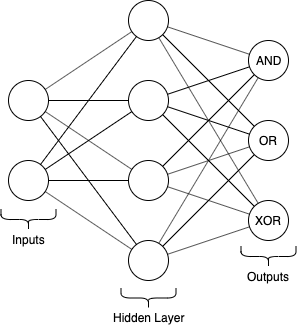

The diagram above was exported from draw.io. Its source (the exported page's mxGraphModel, read from the mxfile embedded in the PNG):
<mxGraphModel dx="1466" dy="994" grid="1" gridSize="10" guides="1" tooltips="1" connect="1" arrows="1" fold="1" page="1" pageScale="1" pageWidth="827" pageHeight="1169" math="0" shadow="0">
  <root>
    <mxCell id="0" />
    <mxCell id="1" parent="0" />
    <mxCell id="2" value="" style="ellipse;whiteSpace=wrap;html=1;aspect=fixed;fillColor=none;" vertex="1" parent="1">
      <mxGeometry x="240" y="80" width="40" height="40" as="geometry" />
    </mxCell>
    <mxCell id="3" value="" style="ellipse;whiteSpace=wrap;html=1;aspect=fixed;fillColor=none;" vertex="1" parent="1">
      <mxGeometry x="240" y="160" width="40" height="40" as="geometry" />
    </mxCell>
    <mxCell id="4" value="" style="ellipse;whiteSpace=wrap;html=1;aspect=fixed;fillColor=none;" vertex="1" parent="1">
      <mxGeometry x="240" y="240" width="40" height="40" as="geometry" />
    </mxCell>
    <mxCell id="5" value="" style="ellipse;whiteSpace=wrap;html=1;aspect=fixed;fillColor=none;" vertex="1" parent="1">
      <mxGeometry x="240" y="320" width="40" height="40" as="geometry" />
    </mxCell>
    <mxCell id="6" value="" style="ellipse;whiteSpace=wrap;html=1;aspect=fixed;fillColor=none;" vertex="1" parent="1">
      <mxGeometry x="360" y="120" width="40" height="40" as="geometry" />
    </mxCell>
    <mxCell id="7" value="" style="ellipse;whiteSpace=wrap;html=1;aspect=fixed;fillColor=none;" vertex="1" parent="1">
      <mxGeometry x="360" y="200" width="40" height="40" as="geometry" />
    </mxCell>
    <mxCell id="8" value="" style="ellipse;whiteSpace=wrap;html=1;aspect=fixed;fillColor=none;" vertex="1" parent="1">
      <mxGeometry x="360" y="280" width="40" height="40" as="geometry" />
    </mxCell>
    <mxCell id="9" value="" style="ellipse;whiteSpace=wrap;html=1;aspect=fixed;fillColor=none;" vertex="1" parent="1">
      <mxGeometry x="120" y="160" width="40" height="40" as="geometry" />
    </mxCell>
    <mxCell id="10" value="" style="ellipse;whiteSpace=wrap;html=1;aspect=fixed;fillColor=none;" vertex="1" parent="1">
      <mxGeometry x="120" y="240" width="40" height="40" as="geometry" />
    </mxCell>
    <mxCell id="11" value="" style="endArrow=none;html=1;" edge="1" source="9" target="2" parent="1">
      <mxGeometry width="50" height="50" relative="1" as="geometry">
        <mxPoint x="120" y="430" as="sourcePoint" />
        <mxPoint x="170" y="380" as="targetPoint" />
      </mxGeometry>
    </mxCell>
    <mxCell id="12" value="" style="endArrow=none;html=1;" edge="1" source="9" target="3" parent="1">
      <mxGeometry width="50" height="50" relative="1" as="geometry">
        <mxPoint x="166.69069800777584" y="178.98089840263344" as="sourcePoint" />
        <mxPoint x="253.35899411325295" y="121.09400392449788" as="targetPoint" />
      </mxGeometry>
    </mxCell>
    <mxCell id="13" value="" style="endArrow=none;html=1;" edge="1" source="9" target="4" parent="1">
      <mxGeometry width="50" height="50" relative="1" as="geometry">
        <mxPoint x="176.69069800777584" y="188.98089840263344" as="sourcePoint" />
        <mxPoint x="263.35899411325295" y="131.09400392449788" as="targetPoint" />
      </mxGeometry>
    </mxCell>
    <mxCell id="14" value="" style="endArrow=none;html=1;" edge="1" source="9" target="5" parent="1">
      <mxGeometry width="50" height="50" relative="1" as="geometry">
        <mxPoint x="186.69069800777584" y="198.98089840263344" as="sourcePoint" />
        <mxPoint x="273.35899411325295" y="141.09400392449788" as="targetPoint" />
      </mxGeometry>
    </mxCell>
    <mxCell id="15" value="" style="endArrow=none;html=1;" edge="1" source="10" target="2" parent="1">
      <mxGeometry width="50" height="50" relative="1" as="geometry">
        <mxPoint x="196.69069800777584" y="208.98089840263344" as="sourcePoint" />
        <mxPoint x="283.35899411325295" y="151.09400392449788" as="targetPoint" />
      </mxGeometry>
    </mxCell>
    <mxCell id="16" value="" style="endArrow=none;html=1;" edge="1" source="6" target="2" parent="1">
      <mxGeometry width="50" height="50" relative="1" as="geometry">
        <mxPoint x="206.69069800777584" y="218.98089840263344" as="sourcePoint" />
        <mxPoint x="293.35899411325295" y="161.09400392449788" as="targetPoint" />
      </mxGeometry>
    </mxCell>
    <mxCell id="17" value="" style="endArrow=none;html=1;" edge="1" source="10" target="3" parent="1">
      <mxGeometry width="50" height="50" relative="1" as="geometry">
        <mxPoint x="216.69069800777584" y="228.98089840263344" as="sourcePoint" />
        <mxPoint x="303.35899411325295" y="171.09400392449788" as="targetPoint" />
      </mxGeometry>
    </mxCell>
    <mxCell id="18" value="" style="endArrow=none;html=1;" edge="1" source="10" target="4" parent="1">
      <mxGeometry width="50" height="50" relative="1" as="geometry">
        <mxPoint x="226.69069800777584" y="238.98089840263344" as="sourcePoint" />
        <mxPoint x="313.35899411325295" y="181.09400392449788" as="targetPoint" />
      </mxGeometry>
    </mxCell>
    <mxCell id="19" value="" style="endArrow=none;html=1;" edge="1" source="10" target="5" parent="1">
      <mxGeometry width="50" height="50" relative="1" as="geometry">
        <mxPoint x="236.69069800777584" y="248.98089840263344" as="sourcePoint" />
        <mxPoint x="323.35899411325295" y="191.09400392449788" as="targetPoint" />
      </mxGeometry>
    </mxCell>
    <mxCell id="20" value="" style="endArrow=none;html=1;" edge="1" source="3" target="6" parent="1">
      <mxGeometry width="50" height="50" relative="1" as="geometry">
        <mxPoint x="246.69069800777584" y="258.98089840263344" as="sourcePoint" />
        <mxPoint x="333.35899411325295" y="201.09400392449788" as="targetPoint" />
      </mxGeometry>
    </mxCell>
    <mxCell id="21" value="" style="endArrow=none;html=1;" edge="1" source="4" target="6" parent="1">
      <mxGeometry width="50" height="50" relative="1" as="geometry">
        <mxPoint x="257" y="260" as="sourcePoint" />
        <mxPoint x="343.35899411325295" y="211.09400392449788" as="targetPoint" />
      </mxGeometry>
    </mxCell>
    <mxCell id="22" value="" style="endArrow=none;html=1;" edge="1" source="5" target="6" parent="1">
      <mxGeometry width="50" height="50" relative="1" as="geometry">
        <mxPoint x="266.69069800777584" y="278.98089840263344" as="sourcePoint" />
        <mxPoint x="353.35899411325295" y="221.09400392449788" as="targetPoint" />
      </mxGeometry>
    </mxCell>
    <mxCell id="23" value="" style="endArrow=none;html=1;" edge="1" source="2" target="7" parent="1">
      <mxGeometry width="50" height="50" relative="1" as="geometry">
        <mxPoint x="276.69069800777584" y="288.98089840263344" as="sourcePoint" />
        <mxPoint x="363.35899411325295" y="231.09400392449788" as="targetPoint" />
      </mxGeometry>
    </mxCell>
    <mxCell id="24" value="" style="endArrow=none;html=1;" edge="1" source="3" target="7" parent="1">
      <mxGeometry width="50" height="50" relative="1" as="geometry">
        <mxPoint x="286.69069800777584" y="298.98089840263344" as="sourcePoint" />
        <mxPoint x="373.35899411325295" y="241.09400392449788" as="targetPoint" />
      </mxGeometry>
    </mxCell>
    <mxCell id="25" value="" style="endArrow=none;html=1;" edge="1" source="4" target="7" parent="1">
      <mxGeometry width="50" height="50" relative="1" as="geometry">
        <mxPoint x="296.69069800777584" y="308.98089840263344" as="sourcePoint" />
        <mxPoint x="383.35899411325295" y="251.09400392449788" as="targetPoint" />
      </mxGeometry>
    </mxCell>
    <mxCell id="26" value="" style="endArrow=none;html=1;" edge="1" source="5" target="7" parent="1">
      <mxGeometry width="50" height="50" relative="1" as="geometry">
        <mxPoint x="306.69069800777584" y="318.98089840263344" as="sourcePoint" />
        <mxPoint x="393.35899411325295" y="261.0940039244979" as="targetPoint" />
      </mxGeometry>
    </mxCell>
    <mxCell id="27" value="" style="endArrow=none;html=1;" edge="1" source="5" target="8" parent="1">
      <mxGeometry width="50" height="50" relative="1" as="geometry">
        <mxPoint x="316.69069800777584" y="328.98089840263344" as="sourcePoint" />
        <mxPoint x="403.35899411325295" y="271.0940039244979" as="targetPoint" />
      </mxGeometry>
    </mxCell>
    <mxCell id="28" value="" style="endArrow=none;html=1;" edge="1" source="4" target="8" parent="1">
      <mxGeometry width="50" height="50" relative="1" as="geometry">
        <mxPoint x="326.69069800777584" y="338.98089840263344" as="sourcePoint" />
        <mxPoint x="380" y="300" as="targetPoint" />
      </mxGeometry>
    </mxCell>
    <mxCell id="29" value="" style="endArrow=none;html=1;" edge="1" source="3" target="8" parent="1">
      <mxGeometry width="50" height="50" relative="1" as="geometry">
        <mxPoint x="336.69069800777584" y="348.98089840263344" as="sourcePoint" />
        <mxPoint x="423.35899411325295" y="291.0940039244979" as="targetPoint" />
      </mxGeometry>
    </mxCell>
    <mxCell id="30" value="" style="endArrow=none;html=1;" edge="1" source="2" target="8" parent="1">
      <mxGeometry width="50" height="50" relative="1" as="geometry">
        <mxPoint x="346.69069800777584" y="358.98089840263344" as="sourcePoint" />
        <mxPoint x="433.35899411325295" y="301.0940039244979" as="targetPoint" />
      </mxGeometry>
    </mxCell>
    <mxCell id="31" value="AND" style="text;html=1;align=center;verticalAlign=middle;resizable=0;points=[];;autosize=1;" vertex="1" parent="1">
      <mxGeometry x="360" y="130" width="40" height="20" as="geometry" />
    </mxCell>
    <mxCell id="32" value="OR" style="text;html=1;align=center;verticalAlign=middle;resizable=0;points=[];;autosize=1;" vertex="1" parent="1">
      <mxGeometry x="365" y="210" width="30" height="20" as="geometry" />
    </mxCell>
    <mxCell id="33" value="XOR" style="text;html=1;align=center;verticalAlign=middle;resizable=0;points=[];;autosize=1;" vertex="1" parent="1">
      <mxGeometry x="360" y="290" width="40" height="20" as="geometry" />
    </mxCell>
    <mxCell id="34" style="rounded=0;orthogonalLoop=1;jettySize=auto;html=1;exitX=0.1;exitY=0.5;exitDx=0;exitDy=0;exitPerimeter=0;endArrow=none;endFill=0;" edge="1" source="35" target="36" parent="1">
      <mxGeometry relative="1" as="geometry" />
    </mxCell>
    <mxCell id="35" value="" style="shape=curlyBracket;whiteSpace=wrap;html=1;rounded=1;fillColor=none;rotation=-90;" vertex="1" parent="1">
      <mxGeometry x="130" y="271.5" width="20" height="55" as="geometry" />
    </mxCell>
    <mxCell id="36" value="Inputs" style="text;html=1;align=center;verticalAlign=middle;resizable=0;points=[];;autosize=1;" vertex="1" parent="1">
      <mxGeometry x="115" y="308.5" width="50" height="20" as="geometry" />
    </mxCell>
    <mxCell id="37" style="rounded=0;orthogonalLoop=1;jettySize=auto;html=1;exitX=0.1;exitY=0.5;exitDx=0;exitDy=0;exitPerimeter=0;endArrow=none;endFill=0;" edge="1" source="38" target="39" parent="1">
      <mxGeometry relative="1" as="geometry" />
    </mxCell>
    <mxCell id="38" value="" style="shape=curlyBracket;whiteSpace=wrap;html=1;rounded=1;fillColor=none;rotation=-90;" vertex="1" parent="1">
      <mxGeometry x="250" y="350" width="20" height="55" as="geometry" />
    </mxCell>
    <mxCell id="39" value="Hidden Layer" style="text;html=1;align=center;verticalAlign=middle;resizable=0;points=[];;autosize=1;" vertex="1" parent="1">
      <mxGeometry x="215" y="387" width="90" height="20" as="geometry" />
    </mxCell>
    <mxCell id="40" style="rounded=0;orthogonalLoop=1;jettySize=auto;html=1;exitX=0.1;exitY=0.5;exitDx=0;exitDy=0;exitPerimeter=0;endArrow=none;endFill=0;" edge="1" source="41" target="42" parent="1">
      <mxGeometry relative="1" as="geometry" />
    </mxCell>
    <mxCell id="41" value="" style="shape=curlyBracket;whiteSpace=wrap;html=1;rounded=1;fillColor=none;rotation=-90;" vertex="1" parent="1">
      <mxGeometry x="370" y="308.5" width="20" height="55" as="geometry" />
    </mxCell>
    <mxCell id="42" value="Outputs" style="text;html=1;align=center;verticalAlign=middle;resizable=0;points=[];;autosize=1;" vertex="1" parent="1">
      <mxGeometry x="350" y="345.5" width="60" height="20" as="geometry" />
    </mxCell>
  </root>
</mxGraphModel>